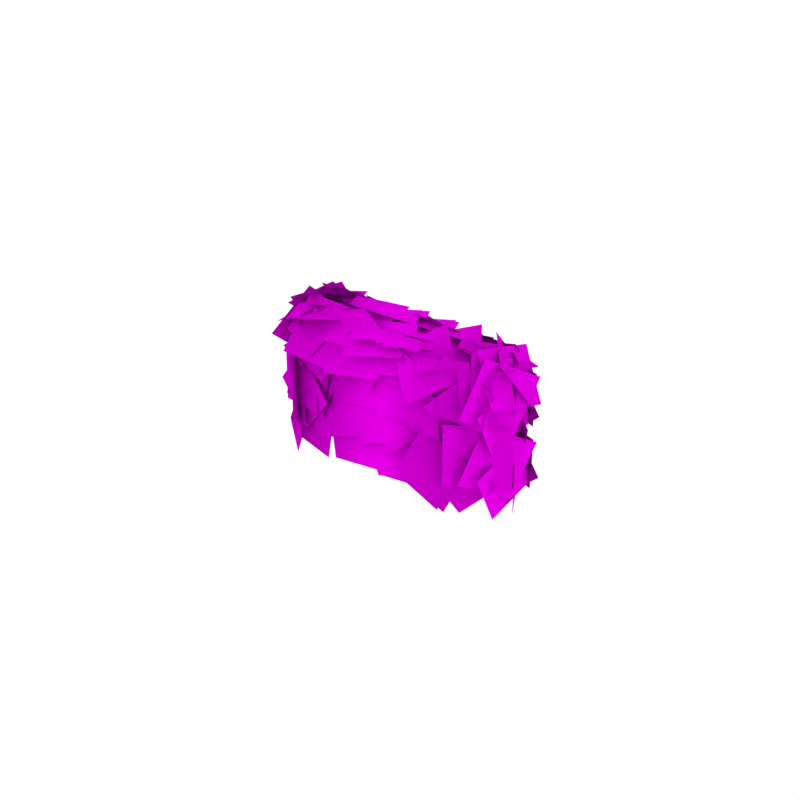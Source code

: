 # Source: Bush_Large.blend  (saved by Blender 2.79.0; exported with 4.5.12 LTS)
import bpy
from mathutils import Matrix  # noqa: F401  (used for matrix-valued properties, if any)

bpy.ops.wm.read_factory_settings(use_empty=True)
scene = bpy.context.scene
scene.name = 'Scene'

# ---- collections
col_collection_1 = bpy.data.collections.new('Collection 1'); scene.collection.children.link(col_collection_1)

# ---- images (referenced by path relative to the original .blend; pixels are not part of the script)
import os
ASSET_DIR = os.environ.get("B2B_ASSET_DIR", "")  # directory of the original .blend (textures are referenced by path, not embedded)
HERE = os.path.dirname(os.path.abspath(__file__))  # packed textures are extracted next to this script under _unpacked/

def load_image(name, relpath, width, height, colorspace="sRGB"):
    """Load a texture the original file referenced (path relative to the .blend, or extracted next to this script)."""
    p = next((c for c in (os.path.join(HERE, relpath), os.path.join(ASSET_DIR, relpath)) if relpath and os.path.exists(c)), "")
    if p:
        img = bpy.data.images.load(p, check_existing=True)
        img.name = name
    else:  # same state as the original file: an image datablock whose file is absent (Cycles renders it pink)
        img = bpy.data.images.new(name, width, height)
        img.source = "FILE"
        img.filepath = "//" + (relpath or name)
    img.colorspace_settings.name = colorspace
    return img
img_bush_leaves_png_001 = load_image('Bush_Leaves.png.001', 'Bush_Leaves.png', 1024, 1024, 'sRGB')

# ---- materials (node trees are filled in below, after node groups)
mat_bush_leaves = bpy.data.materials.new('Bush_Leaves')
mat_bush_leaves.alpha_threshold = 0.0
mat_bush_leaves.roughness = 0.5
mat_bush_leaves.specular_intensity = 0.0

# ---- material node trees
mat_bush_leaves.use_nodes = True; mat_bush_leaves.node_tree.nodes.clear()
_N = mat_bush_leaves.node_tree.nodes; _L = mat_bush_leaves.node_tree.links
n0 = _N.new('ShaderNodeOutputMaterial'); n0.name = 'Material Output'; n0.location = (1200, 880)
n0.label = 'Material Out'
n1 = _N.new('ShaderNodeAddShader'); n1.name = 'Add Shader'; n1.location = (1000, 880)
n1.label = 'Shader Add Refl'
n2 = _N.new('ShaderNodeAddShader'); n2.name = 'Add Shader.001'; n2.location = (800, 880)
n2.label = 'Shader Add Spec'
n3 = _N.new('ShaderNodeBsdfRefraction'); n3.name = 'Refraction BSDF'; n3.location = (1200, 220)
n3.label = 'Refl BSDF'
n3.mute = True
n4 = _N.new('ShaderNodeMix'); n4.name = 'Mix'; n4.location = (1000, 220)
n4.label = 'Mix Color/Refl'
n4.data_type = 'RGBA'
n4.blend_type = 'MULTIPLY'
n4.inputs[0].default_value = 1.0
n4.inputs[6].default_value = (0.8, 0.8, 0.8, 1.0)
n4.inputs[7].default_value = (0.0, 0.0, 0.0, 0.0)
n5 = _N.new('ShaderNodeMixShader'); n5.name = 'Mix Shader'; n5.location = (600, 880)
n5.label = 'Shader Mix Alpha'
n6 = _N.new('ShaderNodeBsdfTransparent'); n6.name = 'Transparent BSDF'; n6.location = (400, 880)
n6.label = 'Alpha BSDF'
n7 = _N.new('ShaderNodeMix'); n7.name = 'Mix.001'; n7.location = (200, 1100)
n7.label = 'Mix Color/Alpha'
n7.data_type = 'RGBA'
n7.blend_type = 'MULTIPLY'
n7.inputs[0].default_value = 1.0
n7.inputs[6].default_value = (1.0, 1.0, 1.0, 1.0)
n8 = _N.new('ShaderNodeBsdfDiffuse'); n8.name = 'Diffuse BSDF'; n8.location = (400, 660)
n8.label = 'Diff BSDF'
n9 = _N.new('ShaderNodeMix'); n9.name = 'Mix.002'; n9.location = (200, 660)
n9.label = 'Mix Color/Diffuse'
n9.data_type = 'RGBA'
n9.blend_type = 'MULTIPLY'
n9.inputs[0].default_value = 1.0
n9.inputs[6].default_value = (0.8, 0.8, 0.8, 1.0)
n10 = _N.new('ShaderNodeBsdfAnisotropic'); n10.name = 'Glossy BSDF'; n10.location = (400, 220)
n10.label = 'Spec BSDF'
n10.mute = True
n10.distribution = 'GGX'
n11 = _N.new('ShaderNodeMix'); n11.name = 'Mix.003'; n11.location = (200, 220)
n11.label = 'Mix Color/Spec'
n11.data_type = 'RGBA'
n11.blend_type = 'MULTIPLY'
n11.inputs[0].default_value = 1.0
n11.inputs[6].default_value = (0.0, 0.0, 0.0, 1.0)
n11.inputs[7].default_value = (0.0, 0.0, 0.0, 1.0)
n12 = _N.new('ShaderNodeMix'); n12.name = 'Mix.004'; n12.location = (200, 0)
n12.label = 'Mix Color/Hardness'
n12.data_type = 'RGBA'
n12.blend_type = 'MULTIPLY'
n12.inputs[0].default_value = 1.0
n12.inputs[6].default_value = (0.0, 0.0, 0.0, 0.0)
n12.inputs[7].default_value = (1.0, 1.0, 1.0, 1.0)
n13 = _N.new('ShaderNodeNormalMap'); n13.name = 'Normal Map'; n13.location = (200, 440)
n13.label = 'Normal/Map'
n13.mute = True
n14 = _N.new('ShaderNodeMix'); n14.name = 'Mix.005'; n14.location = (1000, 660)
n14.label = 'Bump/Map'
n14.mute = True
n14.data_type = 'RGBA'
n14.blend_type = 'MULTIPLY'
n14.inputs[0].default_value = 1.0
n14.inputs[6].default_value = (1.0, 1.0, 1.0, 1.0)
n14.inputs[7].default_value = (0.0, 0.0, 0.0, 1.0)
n15 = _N.new('ShaderNodeTexCoord'); n15.name = 'Texture Coordinate'; n15.location = (-600, 660)
n15.label = 'Texture Coords'
n16 = _N.new('ShaderNodeTexImage'); n16.name = 'Image Texture'; n16.location = (0, 660)
n16.width = 140
n16.image = img_bush_leaves_png_001
n17 = _N.new('ShaderNodeDisplacement'); n17.name = 'Displacement'; n17.location = (0, 0)
n17.inputs[1].default_value = 0.0
n17.inputs[2].default_value = 0.1
n18 = _N.new('ShaderNodeMath'); n18.name = 'Math'; n18.location = (0, 0)
n18.operation = 'POWER'
_L.new(n1.outputs[0], n0.inputs[0])
_L.new(n2.outputs[0], n1.inputs[0])
_L.new(n3.outputs[0], n1.inputs[1])
_L.new(n4.outputs[2], n3.inputs[0])
_L.new(n5.outputs[0], n2.inputs[0])
_L.new(n6.outputs[0], n5.inputs[1])
_L.new(n7.outputs[2], n5.inputs[0])
_L.new(n8.outputs[0], n5.inputs[2])
_L.new(n9.outputs[2], n8.inputs[0])
_L.new(n10.outputs[0], n2.inputs[1])
_L.new(n11.outputs[2], n10.inputs[0])
_L.new(n13.outputs[0], n8.inputs[2])
_L.new(n13.outputs[0], n10.inputs[4])
_L.new(n13.outputs[0], n3.inputs[3])
_L.new(n16.outputs[0], n9.inputs[7])
_L.new(n16.outputs[1], n7.inputs[7])
_L.new(n14.outputs[2], n17.inputs[0])
_L.new(n17.outputs[0], n0.inputs[2])
_L.new(n12.outputs[2], n18.inputs[0])
_L.new(n18.outputs[0], n10.inputs[1])
n0.is_active_output = True

# ---- world
world_world = bpy.data.worlds.new('World'); scene.world = world_world
world_world.color = (1.0, 1.0, 1.0)
world_world.use_sun_shadow = False
world_world.sun_shadow_jitter_overblur = 0.0
world_world.cycles.sampling_method = 'NONE'
world_world.cycles.sample_map_resolution = 256

# ---- meshes
me_plane_031 = bpy.data.meshes.new('Plane.031')
me_plane_031.from_pydata([(-0.4323, 0.427, -0.1247), (-0.04776, 0.4651, 0.01883), (-0.4027, 0.7977, -0.3026), (-0.01814, 0.8358, -0.1591), (-0.1284, 0.8199, -0.2005), (-0.2046, 0.5715, -0.1052), (0.1191, 0.7901, -0.08019), (0.04283, 0.5417, 0.0151), (-0.01301, 0.5116, 0.02524), (0.2169, 0.8187, -0.07421), (-0.3099, 0.6651, -0.1877), (-0.07996, 0.9721, -0.2871), (-0.1122, 0.7393, -0.01406), (0.2482, 0.7586, -0.0145), (-0.122, 0.9157, -0.3287), (0.2384, 0.935, -0.3292), (-0.2614, 0.7753, -0.2161), (-0.05413, 0.704, -0.08466), (-0.124, 0.9544, -0.3358), (0.08334, 0.8832, -0.2044), (-0.1114, 0.7206, -0.1161), (0.08155, 0.8868, -0.2063), (-0.2901, 0.8385, -0.2809), (-0.09713, 1.005, -0.3711), (-0.1898, 0.767, -0.0727), (0.1718, 0.7011, 0.07839), (-0.02599, 0.9509, -0.3845), (0.3356, 0.885, -0.2334), (0.2316, 0.7384, 0.02257), (0.321, 0.8972, -0.2515), (-0.0848, 0.7696, -0.06261), (0.004652, 0.9284, -0.3367), (-0.07113, 0.4517, 0.03858), (0.3113, 0.4936, 0.1642), (-0.04205, 0.7997, -0.166), (0.3404, 0.8416, -0.04035), (-0.03114, 0.7493, -0.6713), (-0.2633, 0.8398, -0.7465), (-0.01967, 0.9321, -0.4864), (-0.2518, 1.023, -0.5617), (-0.06571, 0.9042, -0.1911), (0.07248, 0.9009, -0.4407), (-0.3087, 0.9677, -0.3265), (-0.1705, 0.9644, -0.576), (-0.06252, 0.9257, -0.4111), (-0.3555, 0.9982, -0.523), (-0.1549, 0.9681, -0.371), (-0.2193, 0.9138, -0.7196), (-0.01863, 0.8836, -0.5675), (-0.4944, 1.001, -0.5019), (-0.2226, 1.005, -0.3163), (-0.3166, 0.9015, -0.7602), (-0.04487, 0.9053, -0.5747), (-0.3266, 0.5529, -0.7045), (-0.1303, 0.8747, -0.7489), (-0.03635, 0.4026, -0.5116), (0.1599, 0.7244, -0.556), (-0.3334, 0.405, -0.6336), (-0.3523, 0.7724, -0.7801), (0.04089, 0.4691, -0.5215), (0.02191, 0.8364, -0.668), (-0.07781, 0.5137, -0.6082), (-0.1761, 0.7609, -0.7045), (0.1552, 0.6432, -0.5136), (0.05699, 0.8904, -0.6099), (-0.06716, 0.4716, -0.5985), (-0.3835, 0.548, -0.7457), (0.02422, 0.8165, -0.6158), (-0.2921, 0.8929, -0.763), (-0.4776, 0.6909, -0.691), (-0.3323, 0.9281, -0.69), (-0.2411, 0.5461, -0.7109), (-0.09579, 0.7832, -0.7099), (-0.2767, 0.5778, -0.7085), (-0.4939, 0.7479, -0.6888), (-0.1062, 0.7956, -0.7099), (-0.3234, 0.9657, -0.6901), (-0.4514, 0.6366, -0.7143), (-0.1381, 0.7736, -0.722), (-0.3222, 0.3484, -0.5828), (-0.008836, 0.4855, -0.5905), (0.545, 0.292, -0.2476), (0.384, 0.5343, -0.375), (0.7788, 0.4905, -0.1655), (0.6178, 0.7328, -0.2929), (0.3842, 0.4871, -0.3677), (0.597, 0.7959, -0.317), (0.6473, 0.2774, -0.1943), (0.8601, 0.5863, -0.1437), (0.3218, 0.4657, -0.4626), (0.4275, 0.8373, -0.3127), (0.6606, 0.3001, -0.2909), (0.7663, 0.6717, -0.141), (0.6141, 0.374, -0.3057), (0.3265, 0.5222, -0.4497), (0.7105, 0.6886, -0.1745), (0.4229, 0.8367, -0.3186), (0.3491, 0.3369, -0.3568), (0.2794, 0.6796, -0.4564), (0.6667, 0.4428, -0.2147), (0.5969, 0.7855, -0.3144), (0.2307, 0.2673, -0.3148), (0.427, 0.6055, -0.4052), (0.5507, 0.1358, -0.1114), (0.7471, 0.474, -0.2018), (0.244, 0.6635, -0.5261), (0.2907, 0.9296, -0.2239), (0.5914, 0.483, -0.4209), (0.6382, 0.7492, -0.1187), (0.4155, 0.599, -0.4463), (0.3784, 0.7901, -0.287), (0.6298, 0.5417, -0.3277), (0.5928, 0.7329, -0.1684), (0.753, 0.484, -0.2909), (0.3995, 0.6052, -0.4598), (0.7246, 0.7859, -0.01473), (0.371, 0.9071, -0.1836), (0.231, 0.7636, -0.477), (0.2511, 0.9306, -0.1079), (0.5964, 0.5966, -0.4214), (0.6165, 0.7636, -0.05231), (0.6725, 0.6099, -0.3077), (0.4045, 0.6812, -0.4549), (0.5808, 0.7783, -0.0591), (0.3128, 0.8496, -0.2062), (0.5157, 0.7433, 0.2412), (0.8421, 0.6964, 0.04212), (0.3262, 0.8152, -0.08634), (0.6526, 0.7682, -0.2855), (0.1296, 0.8399, 0.05673), (0.5324, 0.7544, 0.08487), (0.1655, 0.8738, -0.353), (0.5682, 0.7883, -0.3248), (0.3481, 0.601, 0.1196), (0.2832, 0.2823, 0.2558), (0.6715, 0.5951, 0.2599), (0.6066, 0.2764, 0.3961), (0.7074, 0.4358, 0.3585), (0.8301, 0.7046, 0.2403), (0.4319, 0.497, 0.2113), (0.5547, 0.7657, 0.09312), (0.5286, 0.5906, 0.3148), (0.8738, 0.6302, 0.2768), (0.4761, 0.7579, 0.01238), (0.8213, 0.7975, -0.02562), (0.8402, 0.5714, 0.3523), (0.9792, 0.7386, 0.07416), (0.5157, 0.6469, 0.2354), (0.6547, 0.8141, -0.04269), (0.8474, 0.5595, 0.3628), (0.9422, 0.6795, 0.1632), (0.6146, 0.611, 0.2831), (0.7093, 0.731, 0.08362), (0.853, 0.4161, 0.4618), (1.146, 0.4932, 0.1802), (0.6158, 0.7113, 0.2962), (0.9084, 0.7885, 0.01456), (0.9054, 0.3219, 0.398), (1.149, 0.5341, 0.1899), (0.6295, 0.5835, 0.3415), (0.8732, 0.7957, 0.1334), (0.5523, 0.4016, 0.3984), (0.9514, 0.4112, 0.3966), (0.5435, 0.7233, 0.1621), (0.9426, 0.7329, 0.1603), (0.6567, 0.6509, 0.2996), (0.496, 0.2837, 0.4188), (1.036, 0.4772, 0.2764), (0.8756, 0.1101, 0.3956), (0.1449, 0.4058, 0.153), (0.4897, 0.5571, 0.1957), (0.04435, 0.697, -0.0677), (0.3892, 0.8484, -0.02499), (0.3084, 0.6549, 0.1733), (0.5803, 0.6754, 0.1623), (0.2887, 0.7875, -0.06442), (0.5607, 0.8081, -0.07544), (0.2, 0.5583, 0.129), (0.5512, 0.5192, 0.2771), (0.3253, 0.8447, -0.09246), (0.6764, 0.8056, 0.05558), (0.3719, 0.5983, 0.1257), (0.2929, 0.3535, 0.2179), (0.615, 0.5651, 0.2459), (0.536, 0.3203, 0.3381), (0.2556, 0.6762, -0.5143), (0.4737, 0.4795, -0.3207), (0.009122, 0.4263, -0.4904), (0.2273, 0.2296, -0.2968), (0.364, 0.3099, -0.2923), (0.09092, 0.3999, -0.4526), (0.4972, 0.6045, -0.3539), (0.2242, 0.6945, -0.5141), (0.0147, 0.3147, -0.4379), (0.1443, 0.5426, -0.5), (0.2309, 0.2288, -0.302), (0.3605, 0.4566, -0.3641), (0.06001, 0.4333, -0.4809), (0.07337, 0.6773, -0.5756), (0.3016, 0.4584, -0.3823), (0.315, 0.7024, -0.4771), (0.4503, 0.442, -0.4068), (0.162, 0.5718, -0.5105), (0.5442, 0.7406, -0.2939), (0.2559, 0.8704, -0.3976), (0.3461, 0.444, -0.3791), (0.08338, 0.521, -0.5274), (0.4381, 0.7413, -0.3878), (0.1754, 0.8183, -0.5361), (0.08825, 0.4459, -0.6282), (-0.138, 0.7461, -0.6997), (0.3254, 0.6718, -0.4302), (0.09913, 0.972, -0.5017), (0.4224, 0.6608, -0.4784), (0.1886, 0.8167, -0.4122), (0.5373, 0.7238, -0.2211), (0.3034, 0.8797, -0.1549), (0.04855, 0.8235, -0.5542), (0.07592, 0.9726, -0.2142), (0.3833, 0.6662, -0.5122), (0.4107, 0.8153, -0.1722), (0.4568, 0.6702, -0.4211), (0.1802, 0.7449, -0.5704), (0.3646, 0.8428, -0.164), (0.08804, 0.9176, -0.3134), (0.3282, 0.7154, -0.4725), (0.04361, 0.8423, -0.5225), (0.3373, 0.8484, -0.1864), (0.05267, 0.9753, -0.2364), (-0.03464, 0.8922, -0.1348), (0.245, 0.8256, -0.0437), (0.06071, 0.9014, -0.4207), (0.3403, 0.8348, -0.3296), (0.1638, 0.848, -0.09346), (0.2685, 0.8551, -0.3773), (-0.1137, 0.915, -0.1941), (-0.008988, 0.9221, -0.478), (-0.1354, 0.913, -0.1491), (0.1553, 0.85, -0.1159), (-0.09678, 0.9348, -0.4451), (0.1939, 0.8718, -0.4119), (0.2432, 0.855, -0.2021), (0.3143, 0.7822, -0.4495), (0.001819, 0.9265, -0.2925), (0.0729, 0.8537, -0.5399), (1.043, 0.4705, -0.1652), (0.6837, 0.6527, -0.2355), (1.053, 0.6353, 0.2086), (0.694, 0.8174, 0.1383), (1.138, 0.3674, 0.08678), (0.9695, 0.5224, -0.1582), (1.017, 0.5869, 0.3093), (0.848, 0.7419, 0.0643), (1.086, 0.4881, 0.2186), (1.01, 0.6737, -0.06362), (0.8058, 0.6147, 0.3778), (0.7293, 0.8003, 0.09559), (0.8111, 0.6825, 0.231), (0.8728, 0.697, -0.03886), (0.5466, 0.7426, 0.1739), (0.6082, 0.7571, -0.09605), (0.5992, 0.7301, 0.2164), (0.8376, 0.6603, 0.2745), (0.6639, 0.7458, -0.02985), (0.9022, 0.676, 0.02825), (0.8531, 0.6539, 0.3195), (1.049, 0.6347, 0.08013), (0.6258, 0.7386, 0.1271), (0.8213, 0.7194, -0.1123), (0.6775, 0.7645, 0.1555), (0.9481, 0.6602, 0.2164), (0.7176, 0.7011, -0.1312), (0.9882, 0.5968, -0.07025), (0.9369, 0.1336, 0.1721), (0.828, 0.2306, -0.1004), (1.092, 0.3989, 0.2045), (0.9832, 0.4959, -0.06802), (0.6234, 0.3369, -0.3055), (0.6505, 0.7375, -0.1975), (0.9784, 0.2585, -0.1039), (1.006, 0.6591, 0.004073), (0.7062, 0.2362, -0.1544), (0.5772, 0.5032, -0.2701), (0.9599, 0.4014, -0.05599), (0.8309, 0.6685, -0.1717), (0.7337, 0.2421, -0.143), (0.5185, 0.4805, -0.2973), (0.9686, 0.5005, -0.07161), (0.7533, 0.7388, -0.2259), (0.66, 0.2124, -0.1719), (0.6171, 0.5377, -0.2546), (0.9595, 0.2872, -0.0332), (0.9166, 0.6125, -0.1159), (0.7868, 0.3309, -0.2115), (0.7104, 0.6393, -0.1984), (1.036, 0.3846, -0.02169), (0.9598, 0.693, -0.008604), (0.6596, 0.3588, -0.1918), (0.9107, 0.3527, -0.05794), (0.5955, 0.1036, -0.08321), (0.8466, 0.09748, 0.05066), (-0.5589, 0.5726, -0.562), (-0.5286, 0.9611, -0.555), (-0.2328, 0.551, -0.7743), (-0.2025, 0.9395, -0.7673), (-0.6112, 0.6683, -0.3769), (-0.417, 0.8847, -0.5773), (-0.5134, 0.3946, -0.5776), (-0.3191, 0.6111, -0.778), (-0.4479, 0.7796, -0.673), (-0.3348, 0.9874, -0.5908), (-0.2311, 0.6999, -0.7698), (-0.118, 0.9077, -0.6876), (-0.6103, 0.8141, -0.5291), (-0.367, 1.076, -0.4388), (-0.3764, 0.6842, -0.7825), (-0.1332, 0.9459, -0.6922), (-0.4582, 0.9026, -0.2669), (-0.1767, 1.056, -0.4367), (-0.5821, 0.7782, -0.5844), (-0.3006, 0.9315, -0.7542), (-0.4768, 0.7508, -0.6167), (-0.606, 0.4605, -0.4955), (-0.4326, 0.8637, -0.299), (-0.5617, 0.5734, -0.1778), (-0.5386, 0.673, -0.4286), (-0.422, 0.8987, -0.3457), (-0.4914, 0.7418, -0.6825), (-0.3748, 0.9676, -0.5996), (-0.6391, 0.7327, -0.4804), (-0.5243, 0.4637, -0.2066), (-0.3247, 0.9627, -0.3864), (-0.2099, 0.6936, -0.1125), (-0.3444, 0.6365, -0.1552), (-0.2125, 0.952, -0.3084), (-0.6369, 0.6452, -0.3891), (-0.505, 0.9606, -0.5424), (-0.3247, 0.9025, -0.2037), (-0.1524, 1.022, -0.4356), (-0.5488, 0.8281, -0.4088), (-0.3765, 0.9478, -0.6407), (-0.4562, 0.7597, -0.2542), (-0.2344, 0.9698, -0.2963), (-0.5538, 0.8047, -0.5433), (-0.332, 1.015, -0.5854), (-0.1144, 0.7092, -0.1075), (0.06116, 0.9185, -0.2425), (-0.3535, 0.8043, -0.2708), (-0.1779, 1.014, -0.4059), (-0.3316, 0.6419, -0.1143), (-0.04729, 0.9, -0.2475), (-0.5973, 0.7979, -0.3794), (-0.313, 1.056, -0.5125), (-0.5334, 0.7686, -0.3216), (-0.2185, 0.6917, -0.1133), (-0.3413, 1.044, -0.5105), (-0.02631, 0.9671, -0.3023), (-0.3309, 0.5867, -0.1438), (-0.1222, 0.7927, -0.1785), (-0.5073, 0.7341, -0.3293), (-0.2985, 0.9401, -0.364), (0.9237, 0.2095, 0.3242), (1.115, 0.3017, -0.01347), (0.8478, 0.5961, 0.3867), (1.039, 0.6882, 0.04905), (1.041, 0.3454, 0.1628), (1.025, 0.4746, -0.06469), (0.9734, 0.5634, 0.2914), (0.9575, 0.6926, 0.06391), (0.9194, 0.2212, -0.1318), (1.007, 0.4284, 0.1454), (0.8055, -0.03147, 0.09295), (0.8927, 0.1757, 0.3701), (0.1167, 0.6502, -0.647), (-0.1852, 0.885, -0.6611), (0.2213, 0.8048, -0.3128), (-0.0806, 1.04, -0.327), (0.5455, -0.1877, 0.05647), (0.2711, 0.02272, -0.1681), (0.8166, 0.1199, 0.01346), (0.5422, 0.3303, -0.2111), (0.2615, 0.05007, -0.2043), (0.331, 0.4155, -0.3239), (0.6154, 0.03678, -0.03932), (0.6849, 0.4022, -0.1589), (0.2583, -0.02716, -0.1731), (-0.004334, 0.1897, -0.381), (0.5166, 0.2769, -0.1822), (0.2539, 0.4938, -0.3902), (0.5545, 0.1037, 0.4621), (0.8461, 0.3571, 0.406), (0.3153, 0.3334, 0.2562), (0.607, 0.5868, 0.2001), (0.8088, 0.1865, 0.4403), (0.6868, 0.4729, 0.3106), (0.4977, 0.05626, 0.4456), (0.3757, 0.3427, 0.3159), (0.004087, 0.2523, 0.1435), (0.1156, 0.6072, 0.008484), (-0.349, 0.2974, -0.02947), (-0.2375, 0.6523, -0.1645), (0.06258, 0.3256, -0.4122), (-0.1392, 0.04273, -0.3524), (-0.1983, 0.4724, -0.5983), (-0.4001, 0.1895, -0.5386), (-0.1594, 0.458, -0.6584), (-0.3236, 0.09248, -0.5389), (-0.5376, 0.6351, -0.6363), (-0.7017, 0.2695, -0.5168), (0.05381, 0.03716, -0.2921), (-0.09135, 0.3274, -0.4773), (0.3667, 0.2323, -0.2316), (0.2216, 0.5225, -0.4169), (0.1426, 0.5077, -0.4788), (0.01436, 0.278, -0.4205), (-0.05742, 0.577, -0.6455), (-0.1856, 0.3473, -0.5871), (0.3066, 0.5859, 0.1078), (-0.01793, 0.533, -0.002775), (0.3033, 0.2768, 0.2652), (-0.0212, 0.224, 0.1547), (0.2173, 0.1936, 0.2642), (0.2946, 0.4315, 0.1747), (-0.01892, 0.2263, 0.1471), (0.05836, 0.4642, 0.05766), (0.5979, 0.3306, 0.3553), (0.3584, 0.5348, 0.1487), (0.3397, 0.05834, 0.3856), (0.1002, 0.2625, 0.179), (-0.6784, 0.4157, -0.3468), (-0.4786, 0.5281, -0.1459), (-0.6143, 0.644, -0.5383), (-0.4146, 0.7564, -0.3374), (-0.2567, 0.5278, -0.09684), (-0.463, 0.6271, -0.2592), (-0.4076, 0.2965, -0.04662), (-0.6139, 0.3959, -0.209), (0.8066, 0.005422, 0.3696), (1.045, 0.2274, 0.1657), (0.614, 0.3176, 0.4842), (0.8524, 0.5396, 0.2803), (0.8877, -0.05737, 0.1802), (0.9438, 0.291, 0.1968), (0.6776, -0.03692, 0.4634), (0.7337, 0.3114, 0.4799), (0.9032, 0.1982, 0.3099), (0.7689, -0.1057, 0.3823), (0.8787, 0.1299, -0.02227), (0.7444, -0.174, 0.05012), (0.974, 0.009924, 0.2409), (0.6499, -0.1929, 0.1208), (0.8901, 0.3, -0.02253), (0.5661, 0.09714, -0.1427), (0.6129, -0.01741, -0.04455), (0.7673, 0.3132, -0.1024), (0.8712, -0.09383, 0.2082), (1.026, 0.2367, 0.1503), (0.5677, -0.04031, -0.03228), (0.5698, 0.2257, -0.1509), (0.8286, 0.01061, 0.08664), (0.8307, 0.2766, -0.03195), (-0.5397, 0.6225, -0.1407), (-0.5211, 0.6542, -0.4956), (-0.682, 0.2973, -0.1772), (-0.6634, 0.329, -0.5321), (-0.6087, 0.06428, -0.001461), (-0.2187, 0.103, 0.1441), (-0.5787, 0.4402, -0.1819), (-0.1887, 0.4789, -0.0363), (-0.1849, 0.1296, 0.1632), (0.0451, 0.4366, 0.06378), (-0.4818, 0.283, -0.0497), (-0.2518, 0.59, -0.1491), (-0.243, 0.06964, 0.1766), (0.1395, 0.1115, 0.3022), (-0.2139, 0.4177, -0.02797), (0.1686, 0.4595, 0.09764), (-0.4059, -0.06775, -0.4778), (-0.4249, 0.2996, -0.6242), (-0.03162, -0.003716, -0.3657), (-0.05061, 0.3636, -0.5121), (-0.6233, 0.2545, -0.5763), (-0.3099, 0.3916, -0.584), (-0.494, -0.03362, -0.4448), (-0.1807, 0.1034, -0.4525), (0.0588, -0.1147, -0.1768), (0.2552, 0.2234, -0.2672), (0.3788, -0.2462, 0.02659), (0.5752, 0.09192, -0.06383), (0.1929, 0.2473, 0.2447), (0.1271, -0.07586, 0.3828), (0.5209, 0.2413, 0.3869), (0.4551, -0.08187, 0.525), (0.4969, 0.2908, 0.4364), (0.334, -0.08156, 0.5574), (0.882, 0.1147, 0.4129), (0.719, -0.2577, 0.5338), (-0.03198, 0.02228, 0.3049), (0.3109, 0.1783, 0.3464), (-0.1378, 0.3131, 0.08601), (0.2051, 0.4691, 0.1275), (0.2, 0.2162, 0.2637), (0.121, -0.02857, 0.3559), (0.4432, 0.183, 0.3839), (0.3642, -0.06175, 0.4761), (0.09058, 0.2912, -0.3804), (0.3087, 0.09449, -0.1867), (-0.1559, 0.04124, -0.3565), (0.06229, -0.1554, -0.1629), (-0.1598, -0.0606, -0.2974), (-0.03022, 0.1673, -0.3595), (0.05635, -0.1465, -0.1615), (0.186, 0.08134, -0.2236), (-0.3553, 0.2303, -0.5298), (0.001744, 0.2806, -0.4041), (-0.3672, -0.1111, -0.3594), (-0.01018, -0.06088, -0.2337), (0.7651, -0.2484, 0.3101), (0.6561, -0.1514, 0.03761), (0.9204, 0.01686, 0.3425), (0.8114, 0.1139, 0.06997), (0.4877, -0.02327, -0.05382), (0.7389, -0.02938, 0.08005), (0.4236, -0.2785, 0.05478), (0.6748, -0.2846, 0.1886), (-0.7308, 0.1906, -0.424), (-0.7005, 0.5791, -0.417), (-0.4047, 0.169, -0.6363), (-0.3744, 0.5575, -0.6293), (-0.7889, 0.3085, -0.2496), (-0.5919, 0.528, -0.4529), (-0.6897, 0.0309, -0.4531), (-0.4927, 0.2504, -0.6564), (-0.6526, 0.3922, -0.4928), (-0.7836, 0.09773, -0.3699), (-0.6078, 0.5067, -0.1706), (-0.7387, 0.2122, -0.04773), (-0.8172, 0.3738, -0.3546), (-0.7008, 0.1009, -0.0769), (-0.4984, 0.607, -0.2592), (-0.3819, 0.3341, 0.01851), (-0.5162, 0.2545, -0.0172), (-0.3843, 0.5699, -0.1704), (-0.8087, 0.2631, -0.2511), (-0.6769, 0.5786, -0.4044), (-0.5028, 0.2046, -0.005839), (-0.294, 0.4107, -0.04053), (-0.6791, 0.3521, -0.1913), (-0.4704, 0.5581, -0.226), (0.7634, -0.1449, -0.001002), (0.8519, 0.06513, 0.2801), (0.6478, -0.4012, 0.2269), (0.7363, -0.1912, 0.508)], [], [(1, 3, 2, 0), (5, 7, 6, 4), (9, 11, 10, 8), (13, 15, 14, 12), (17, 19, 18, 16), (21, 23, 22, 20), (25, 27, 26, 24), (29, 31, 30, 28), (33, 35, 34, 32), (37, 39, 38, 36), (41, 43, 42, 40), (46, 48, 47, 45), (50, 52, 51, 49), (54, 56, 55, 53), (58, 60, 59, 57), (62, 64, 63, 61), (66, 68, 67, 65), (70, 72, 71, 69), (74, 76, 75, 73), (78, 80, 79, 77), (82, 84, 83, 81), (86, 88, 87, 85), (90, 92, 91, 89), (94, 96, 95, 93), (98, 100, 99, 97), (102, 104, 103, 101), (106, 108, 107, 105), (110, 112, 111, 109), (114, 116, 115, 113), (118, 120, 119, 117), (122, 124, 123, 121), (126, 128, 127, 125), (130, 132, 131, 129), (134, 136, 135, 133), (138, 140, 139, 137), (142, 144, 143, 141), (146, 148, 147, 145), (150, 152, 151, 149), (154, 156, 155, 153), (158, 160, 159, 157), (162, 164, 163, 161), (166, 168, 167, 165), (170, 172, 171, 169), (174, 176, 175, 173), (178, 180, 179, 177), (182, 184, 183, 181), (186, 188, 187, 185), (190, 192, 191, 189), (194, 196, 195, 193), (198, 200, 199, 197), (202, 204, 203, 201), (206, 208, 207, 205), (210, 212, 211, 209), (214, 216, 215, 213), (218, 220, 219, 217), (222, 224, 223, 221), (226, 228, 227, 225), (230, 232, 231, 229), (234, 236, 235, 233), (238, 240, 239, 237), (242, 244, 243, 241), (246, 248, 247, 245), (250, 252, 251, 249), (254, 256, 255, 253), (258, 260, 259, 257), (262, 264, 263, 261), (266, 268, 267, 265), (270, 272, 271, 269), (274, 276, 275, 273), (278, 280, 279, 277), (282, 284, 283, 281), (286, 288, 287, 285), (290, 292, 291, 289), (294, 296, 295, 293), (298, 300, 299, 297), (302, 304, 303, 301), (306, 308, 307, 305), (310, 312, 311, 309), (314, 316, 315, 313), (318, 320, 319, 317), (322, 324, 323, 321), (326, 328, 327, 325), (330, 332, 331, 329), (334, 336, 335, 333), (338, 340, 339, 337), (342, 344, 343, 341), (346, 348, 347, 345), (350, 352, 351, 349), (354, 356, 355, 353), (358, 360, 359, 357), (362, 364, 363, 361), (366, 368, 367, 365), (370, 372, 371, 369), (374, 376, 375, 373), (378, 380, 379, 377), (382, 384, 383, 381), (386, 388, 387, 385), (390, 392, 391, 389), (394, 396, 395, 393), (398, 400, 399, 397), (402, 404, 403, 401), (406, 408, 407, 405), (410, 412, 411, 409), (414, 416, 415, 413), (418, 420, 419, 417), (422, 424, 423, 421), (426, 428, 427, 425), (430, 432, 431, 429), (434, 436, 435, 433), (438, 440, 439, 437), (442, 444, 443, 441), (446, 448, 447, 445), (450, 452, 451, 449), (454, 456, 455, 453), (458, 460, 459, 457), (462, 464, 463, 461), (466, 468, 467, 465), (470, 472, 471, 469), (474, 476, 475, 473), (478, 480, 479, 477), (482, 484, 483, 481), (486, 488, 487, 485), (490, 492, 491, 489), (494, 496, 495, 493), (498, 500, 499, 497), (502, 504, 503, 501), (506, 508, 507, 505), (510, 512, 511, 509), (514, 516, 515, 513), (518, 520, 519, 517), (522, 524, 523, 521), (526, 528, 527, 525), (530, 532, 531, 529), (534, 536, 535, 533), (538, 540, 539, 537), (542, 544, 543, 541), (546, 548, 547, 545), (550, 552, 551, 549)])
_uv = me_plane_031.uv_layers.new(name='UVMap')
_uv.uv.foreach_set('vector', [0.9999, 9.998e-05, 0.9999, 0.9999, 9.998e-05, 0.9999, 0.0001, 9.998e-05, 0.9999, 9.998e-05, 0.9999, 0.9999, 9.998e-05, 0.9999, 0.0001, 9.998e-05, 0.9999, 9.998e-05, 0.9999, 0.9999, 9.998e-05, 0.9999, 0.0001, 9.998e-05, 0.9999, 9.998e-05, 0.9999, 0.9999, 9.998e-05, 0.9999, 0.0001, 9.998e-05, 0.9999, 9.998e-05, 0.9999, 0.9999, 9.998e-05, 0.9999, 0.0001, 9.998e-05, 0.9999, 9.998e-05, 0.9999, 0.9999, 9.998e-05, 0.9999, 0.0001, 9.998e-05, 0.9999, 9.998e-05, 0.9999, 0.9999, 9.998e-05, 0.9999, 0.0001, 9.998e-05, 0.9999, 9.998e-05, 0.9999, 0.9999, 9.998e-05, 0.9999, 0.0001, 9.998e-05, 0.9999, 9.998e-05, 0.9999, 0.9999, 9.998e-05, 0.9999, 0.0001, 9.998e-05, 0.9999, 9.998e-05, 0.9999, 0.9999, 9.998e-05, 0.9999, 0.0001, 9.998e-05, 0.9999, 9.998e-05, 0.9999, 0.9999, 9.998e-05, 0.9999, 0.0001, 9.998e-05, 0.9999, 9.998e-05, 0.9999, 0.9999, 9.998e-05, 0.9999, 0.0001, 9.998e-05, 0.9999, 9.998e-05, 0.9999, 0.9999, 9.998e-05, 0.9999, 0.0001, 9.998e-05, 0.9999, 9.998e-05, 0.9999, 0.9999, 9.998e-05, 0.9999, 0.0001, 9.998e-05, 0.9999, 9.998e-05, 0.9999, 0.9999, 9.998e-05, 0.9999, 0.0001, 9.998e-05, 0.9999, 9.998e-05, 0.9999, 0.9999, 9.998e-05, 0.9999, 0.0001, 9.998e-05, 0.9999, 9.998e-05, 0.9999, 0.9999, 9.998e-05, 0.9999, 0.0001, 9.998e-05, 0.9999, 9.998e-05, 0.9999, 0.9999, 9.998e-05, 0.9999, 0.0001, 9.998e-05, 0.9999, 9.998e-05, 0.9999, 0.9999, 9.998e-05, 0.9999, 0.0001, 9.998e-05, 0.9999, 9.998e-05, 0.9999, 0.9999, 9.998e-05, 0.9999, 0.0001, 9.998e-05, 0.9999, 9.998e-05, 0.9999, 0.9999, 9.998e-05, 0.9999, 0.0001, 9.998e-05, 0.9999, 9.998e-05, 0.9999, 0.9999, 9.998e-05, 0.9999, 0.0001, 9.998e-05, 0.9999, 9.998e-05, 0.9999, 0.9999, 9.998e-05, 0.9999, 0.0001, 9.998e-05, 0.9999, 9.998e-05, 0.9999, 0.9999, 9.998e-05, 0.9999, 0.0001, 9.998e-05, 0.9999, 9.998e-05, 0.9999, 0.9999, 9.998e-05, 0.9999, 0.0001, 9.998e-05, 0.9999, 9.998e-05, 0.9999, 0.9999, 9.998e-05, 0.9999, 0.0001, 9.998e-05, 0.9999, 9.998e-05, 0.9999, 0.9999, 9.998e-05, 0.9999, 0.0001, 9.998e-05, 0.9999, 9.998e-05, 0.9999, 0.9999, 9.998e-05, 0.9999, 0.0001, 9.998e-05, 0.9999, 9.998e-05, 0.9999, 0.9999, 9.998e-05, 0.9999, 0.0001, 9.998e-05, 0.9999, 9.998e-05, 0.9999, 0.9999, 9.998e-05, 0.9999, 0.0001, 9.998e-05, 0.9999, 9.998e-05, 0.9999, 0.9999, 9.998e-05, 0.9999, 0.0001, 9.998e-05, 0.9999, 9.998e-05, 0.9999, 0.9999, 9.998e-05, 0.9999, 0.0001, 9.998e-05, 0.9999, 9.998e-05, 0.9999, 0.9999, 9.998e-05, 0.9999, 0.0001, 9.998e-05, 0.9999, 9.998e-05, 0.9999, 0.9999, 9.998e-05, 0.9999, 0.0001, 9.998e-05, 0.9999, 9.998e-05, 0.9999, 0.9999, 9.998e-05, 0.9999, 0.0001, 9.998e-05, 0.9999, 9.998e-05, 0.9999, 0.9999, 9.998e-05, 0.9999, 0.0001, 9.998e-05, 0.9999, 9.998e-05, 0.9999, 0.9999, 9.998e-05, 0.9999, 0.0001, 9.998e-05, 0.9999, 9.998e-05, 0.9999, 0.9999, 9.998e-05, 0.9999, 0.0001, 9.998e-05, 0.9999, 9.998e-05, 0.9999, 0.9999, 9.998e-05, 0.9999, 0.0001, 9.998e-05, 0.9999, 9.998e-05, 0.9999, 0.9999, 9.998e-05, 0.9999, 0.0001, 9.998e-05, 0.9999, 9.998e-05, 0.9999, 0.9999, 9.998e-05, 0.9999, 0.0001, 9.998e-05, 0.9999, 9.998e-05, 0.9999, 0.9999, 9.998e-05, 0.9999, 0.0001, 9.998e-05, 0.9999, 9.998e-05, 0.9999, 0.9999, 9.998e-05, 0.9999, 0.0001, 9.998e-05, 0.9999, 9.998e-05, 0.9999, 0.9999, 9.998e-05, 0.9999, 0.0001, 9.998e-05, 0.9999, 9.998e-05, 0.9999, 0.9999, 9.998e-05, 0.9999, 0.0001, 9.998e-05, 0.9999, 9.998e-05, 0.9999, 0.9999, 9.998e-05, 0.9999, 0.0001, 9.998e-05, 0.9999, 9.998e-05, 0.9999, 0.9999, 9.998e-05, 0.9999, 0.0001, 9.998e-05, 0.9999, 9.998e-05, 0.9999, 0.9999, 9.998e-05, 0.9999, 0.0001, 9.998e-05, 0.9999, 9.998e-05, 0.9999, 0.9999, 9.998e-05, 0.9999, 0.0001, 9.998e-05, 0.9999, 9.998e-05, 0.9999, 0.9999, 9.998e-05, 0.9999, 0.0001, 9.998e-05, 0.9999, 9.998e-05, 0.9999, 0.9999, 9.998e-05, 0.9999, 0.0001, 9.998e-05, 0.9999, 9.998e-05, 0.9999, 0.9999, 9.998e-05, 0.9999, 0.0001, 9.998e-05, 0.9999, 9.998e-05, 0.9999, 0.9999, 9.998e-05, 0.9999, 0.0001, 9.998e-05, 0.9999, 9.998e-05, 0.9999, 0.9999, 9.998e-05, 0.9999, 0.0001, 9.998e-05, 0.9999, 9.998e-05, 0.9999, 0.9999, 9.998e-05, 0.9999, 0.0001, 9.998e-05, 0.9999, 9.998e-05, 0.9999, 0.9999, 9.998e-05, 0.9999, 0.0001, 9.998e-05, 0.9999, 9.998e-05, 0.9999, 0.9999, 9.998e-05, 0.9999, 0.0001, 9.998e-05, 0.9999, 9.998e-05, 0.9999, 0.9999, 9.998e-05, 0.9999, 0.0001, 9.998e-05, 0.9999, 9.998e-05, 0.9999, 0.9999, 9.998e-05, 0.9999, 0.0001, 9.998e-05, 0.9999, 9.998e-05, 0.9999, 0.9999, 9.998e-05, 0.9999, 0.0001, 9.998e-05, 0.9999, 9.998e-05, 0.9999, 0.9999, 9.998e-05, 0.9999, 0.0001, 9.998e-05, 0.9999, 9.998e-05, 0.9999, 0.9999, 9.998e-05, 0.9999, 0.0001, 9.998e-05, 0.9999, 9.998e-05, 0.9999, 0.9999, 9.998e-05, 0.9999, 0.0001, 9.998e-05, 0.9999, 9.998e-05, 0.9999, 0.9999, 9.998e-05, 0.9999, 0.0001, 9.998e-05, 0.9999, 9.998e-05, 0.9999, 0.9999, 9.998e-05, 0.9999, 0.0001, 9.998e-05, 0.9999, 9.998e-05, 0.9999, 0.9999, 9.998e-05, 0.9999, 0.0001, 9.998e-05, 0.9999, 9.998e-05, 0.9999, 0.9999, 9.998e-05, 0.9999, 0.0001, 9.998e-05, 0.9999, 9.998e-05, 0.9999, 0.9999, 9.998e-05, 0.9999, 0.0001, 9.998e-05, 0.9999, 9.998e-05, 0.9999, 0.9999, 9.998e-05, 0.9999, 0.0001, 9.998e-05, 0.9999, 9.998e-05, 0.9999, 0.9999, 9.998e-05, 0.9999, 0.0001, 9.998e-05, 0.9999, 9.998e-05, 0.9999, 0.9999, 9.998e-05, 0.9999, 0.0001, 9.998e-05, 0.9999, 9.998e-05, 0.9999, 0.9999, 9.998e-05, 0.9999, 0.0001, 9.998e-05, 0.9999, 9.998e-05, 0.9999, 0.9999, 9.998e-05, 0.9999, 0.0001, 9.998e-05, 0.9999, 9.998e-05, 0.9999, 0.9999, 9.998e-05, 0.9999, 0.0001, 9.998e-05, 0.9999, 9.998e-05, 0.9999, 0.9999, 9.998e-05, 0.9999, 0.0001, 9.998e-05, 0.9999, 9.998e-05, 0.9999, 0.9999, 9.998e-05, 0.9999, 0.0001, 9.998e-05, 0.9999, 9.998e-05, 0.9999, 0.9999, 9.998e-05, 0.9999, 0.0001, 9.998e-05, 0.9999, 9.998e-05, 0.9999, 0.9999, 9.998e-05, 0.9999, 0.0001, 9.998e-05, 0.9999, 9.998e-05, 0.9999, 0.9999, 9.998e-05, 0.9999, 0.0001, 9.998e-05, 0.9999, 9.998e-05, 0.9999, 0.9999, 9.998e-05, 0.9999, 0.0001, 9.998e-05, 0.9999, 9.998e-05, 0.9999, 0.9999, 9.998e-05, 0.9999, 0.0001, 9.998e-05, 0.9999, 9.998e-05, 0.9999, 0.9999, 9.998e-05, 0.9999, 0.0001, 9.998e-05, 0.9999, 9.998e-05, 0.9999, 0.9999, 9.998e-05, 0.9999, 0.0001, 9.998e-05, 0.9999, 9.998e-05, 0.9999, 0.9999, 9.998e-05, 0.9999, 0.0001, 9.998e-05, 0.9999, 9.998e-05, 0.9999, 0.9999, 9.998e-05, 0.9999, 0.0001, 9.998e-05, 0.9999, 9.998e-05, 0.9999, 0.9999, 9.998e-05, 0.9999, 0.0001, 9.998e-05, 0.9999, 9.998e-05, 0.9999, 0.9999, 9.998e-05, 0.9999, 0.0001, 9.998e-05, 0.9999, 9.998e-05, 0.9999, 0.9999, 9.998e-05, 0.9999, 0.0001, 9.998e-05, 0.9999, 9.998e-05, 0.9999, 0.9999, 9.998e-05, 0.9999, 0.0001, 9.998e-05, 0.9999, 9.998e-05, 0.9999, 0.9999, 9.998e-05, 0.9999, 0.0001, 9.998e-05, 0.9999, 9.998e-05, 0.9999, 0.9999, 9.998e-05, 0.9999, 0.0001, 9.998e-05, 0.9999, 9.998e-05, 0.9999, 0.9999, 9.998e-05, 0.9999, 0.0001, 9.998e-05, 0.9999, 9.998e-05, 0.9999, 0.9999, 9.998e-05, 0.9999, 0.0001, 9.998e-05, 0.9999, 9.998e-05, 0.9999, 0.9999, 9.998e-05, 0.9999, 0.0001, 9.998e-05, 0.9999, 9.998e-05, 0.9999, 0.9999, 9.998e-05, 0.9999, 0.0001, 9.998e-05, 0.9999, 9.998e-05, 0.9999, 0.9999, 9.998e-05, 0.9999, 0.0001, 9.998e-05, 0.9999, 9.998e-05, 0.9999, 0.9999, 9.998e-05, 0.9999, 0.0001, 9.998e-05, 0.9999, 9.998e-05, 0.9999, 0.9999, 9.998e-05, 0.9999, 0.0001, 9.998e-05, 0.9999, 9.998e-05, 0.9999, 0.9999, 9.998e-05, 0.9999, 0.0001, 9.998e-05, 0.9999, 9.998e-05, 0.9999, 0.9999, 9.998e-05, 0.9999, 0.0001, 9.998e-05, 0.9999, 9.998e-05, 0.9999, 0.9999, 9.998e-05, 0.9999, 0.0001, 9.998e-05, 0.9999, 9.998e-05, 0.9999, 0.9999, 9.998e-05, 0.9999, 0.0001, 9.998e-05, 0.9999, 9.998e-05, 0.9999, 0.9999, 9.998e-05, 0.9999, 0.0001, 9.998e-05, 0.9999, 9.998e-05, 0.9999, 0.9999, 9.998e-05, 0.9999, 0.0001, 9.998e-05, 0.9999, 9.998e-05, 0.9999, 0.9999, 9.998e-05, 0.9999, 0.0001, 9.998e-05, 0.9999, 9.998e-05, 0.9999, 0.9999, 9.998e-05, 0.9999, 0.0001, 9.998e-05, 0.9999, 9.998e-05, 0.9999, 0.9999, 9.998e-05, 0.9999, 0.0001, 9.998e-05, 0.9999, 9.998e-05, 0.9999, 0.9999, 9.998e-05, 0.9999, 0.0001, 9.998e-05, 0.9999, 9.998e-05, 0.9999, 0.9999, 9.998e-05, 0.9999, 0.0001, 9.998e-05, 0.9999, 9.998e-05, 0.9999, 0.9999, 9.998e-05, 0.9999, 0.0001, 9.998e-05, 0.9999, 9.998e-05, 0.9999, 0.9999, 9.998e-05, 0.9999, 0.0001, 9.998e-05, 0.9999, 9.998e-05, 0.9999, 0.9999, 9.998e-05, 0.9999, 0.0001, 9.998e-05, 0.9999, 9.998e-05, 0.9999, 0.9999, 9.998e-05, 0.9999, 0.0001, 9.998e-05, 0.9999, 9.998e-05, 0.9999, 0.9999, 9.998e-05, 0.9999, 0.0001, 9.998e-05, 0.9999, 9.998e-05, 0.9999, 0.9999, 9.998e-05, 0.9999, 0.0001, 9.998e-05, 0.9999, 9.998e-05, 0.9999, 0.9999, 9.998e-05, 0.9999, 0.0001, 9.998e-05, 0.9999, 9.998e-05, 0.9999, 0.9999, 9.998e-05, 0.9999, 0.0001, 9.998e-05, 0.9999, 9.998e-05, 0.9999, 0.9999, 9.998e-05, 0.9999, 0.0001, 9.998e-05, 0.9999, 9.998e-05, 0.9999, 0.9999, 9.998e-05, 0.9999, 0.0001, 9.998e-05, 0.9999, 9.998e-05, 0.9999, 0.9999, 9.998e-05, 0.9999, 0.0001, 9.998e-05, 0.9999, 9.998e-05, 0.9999, 0.9999, 9.998e-05, 0.9999, 0.0001, 9.998e-05, 0.9999, 9.998e-05, 0.9999, 0.9999, 9.998e-05, 0.9999, 0.0001, 9.998e-05, 0.9999, 9.998e-05, 0.9999, 0.9999, 9.998e-05, 0.9999, 0.0001, 9.998e-05, 0.9999, 9.998e-05, 0.9999, 0.9999, 9.998e-05, 0.9999, 0.0001, 9.998e-05, 0.9999, 9.998e-05, 0.9999, 0.9999, 9.998e-05, 0.9999, 0.0001, 9.998e-05, 0.9999, 9.998e-05, 0.9999, 0.9999, 9.998e-05, 0.9999, 0.0001, 9.998e-05, 0.9999, 9.998e-05, 0.9999, 0.9999, 9.998e-05, 0.9999, 0.0001, 9.998e-05, 0.9999, 9.998e-05, 0.9999, 0.9999, 9.998e-05, 0.9999, 0.0001, 9.998e-05, 0.9999, 9.998e-05, 0.9999, 0.9999, 9.998e-05, 0.9999, 0.0001, 9.998e-05, 0.9999, 9.998e-05, 0.9999, 0.9999, 9.998e-05, 0.9999, 0.0001, 9.998e-05, 0.9999, 9.998e-05, 0.9999, 0.9999, 9.998e-05, 0.9999, 0.0001, 9.998e-05, 0.9999, 9.998e-05, 0.9999, 0.9999, 9.998e-05, 0.9999, 0.0001, 9.998e-05, 0.9999, 9.998e-05, 0.9999, 0.9999, 9.998e-05, 0.9999, 0.0001, 9.998e-05, 0.9999, 9.998e-05, 0.9999, 0.9999, 9.998e-05, 0.9999, 0.0001, 9.998e-05, 0.9999, 9.998e-05, 0.9999, 0.9999, 9.998e-05, 0.9999, 0.0001, 9.998e-05, 0.9999, 9.998e-05, 0.9999, 0.9999, 9.998e-05, 0.9999, 0.0001, 9.998e-05, 0.9999, 9.998e-05, 0.9999, 0.9999, 9.998e-05, 0.9999, 0.0001, 9.998e-05, 0.9999, 9.998e-05, 0.9999, 0.9999, 9.998e-05, 0.9999, 0.0001, 9.998e-05])
me_plane_031.materials.append(mat_bush_leaves)
me_plane_031.use_remesh_preserve_volume = False
me_plane_031.use_remesh_preserve_attributes = False
me_plane_031.use_mirror_vertex_groups = False
me_plane_031.update()
me_plane_031.normals_split_custom_set([tuple(v) for v in zip(*[iter([-0.8837, 0.08588, 0.4601, -0.6596, 0.7477, -0.07677, -0.9159, 0.3334, -0.2236, -1.0, 0.001895, 0.006991, -0.9802, 0.1805, 0.08113, -0.7262, 0.2668, 0.6336, -0.3503, 0.9042, 0.2442, -0.8243, 0.5535, -0.119, 0.08811, 0.961, 0.262, -0.6434, 0.7131, -0.2785, -0.9671, 0.2449, -0.06897, -0.8168, 0.1523, 0.5564, 0.2336, 0.8339, 0.5, 0.1263, 0.8714, -0.474, -0.7116, 0.6117, -0.3455, -0.8349, 0.4633, 0.297, -0.8445, 0.5079, 0.17, -0.4004, 0.8991, -0.1768, -0.6892, 0.637, -0.3452, -0.9154, 0.3843, -0.1199, -0.4025, 0.8974, -0.1806, -0.6145, 0.6811, -0.3981, -0.885, 0.4165, -0.2083, -0.8847, 0.4609, 0.0692, -0.1045, 0.619, 0.7784, 0.4608, 0.8521, -0.2482, -0.5296, 0.6998, -0.4793, -0.8909, 0.4322, 0.1396, 0.4071, 0.8645, -0.2948, -0.5097, 0.7462, -0.4282, -0.8136, 0.5462, 0.1995, 0.1543, 0.7628, 0.6279, 0.4006, 0.1003, 0.9107, 0.5019, 0.8085, 0.3073, -0.7552, 0.6531, -0.05647, -0.8667, 0.01387, 0.4987, -0.6375, 0.3187, -0.7014, -0.6783, 0.5085, -0.5303, -0.4726, 0.6189, -0.6273, -0.4312, 0.3353, -0.8376, -0.3235, 0.6902, -0.6473, -0.6139, 0.5053, -0.6064, -0.8294, 0.4992, -0.2508, -0.697, 0.7096, -0.1035, -0.6997, 0.6058, -0.3787, -0.4417, 0.5234, -0.7287, -0.5997, 0.3933, -0.6969, -0.7734, 0.4509, -0.4457, -0.762, 0.5921, -0.2623, -0.4731, 0.5245, -0.7079, -0.6615, 0.3425, -0.6671, -0.8426, 0.3947, -0.3663, -0.5002, 0.3824, -0.7769, -0.0965, 0.4238, -0.9006, -0.6017, -0.06265, -0.7963, -0.7404, 0.08934, -0.6662, -0.6954, 0.2415, -0.6768, -0.3329, 0.4336, -0.8374, -0.4413, 0.04069, -0.8965, -0.7896, -0.03402, -0.6126, -0.5936, 0.2929, -0.7496, -0.2856, 0.5294, -0.7989, -0.125, 0.3464, -0.9297, -0.5739, 0.08427, -0.8146, -0.7516, 0.07818, -0.655, -0.6433, 0.3432, -0.6844, -0.3572, 0.4476, -0.8198, -0.5686, 0.03419, -0.8219, -0.7011, 0.3727, -0.6079, -0.4943, 0.3328, -0.8031, -0.674, 0.09104, -0.7331, -0.8139, 0.173, -0.5546, -0.8153, 0.2084, -0.5403, -0.6872, 0.4005, -0.6061, -0.5054, 0.3406, -0.7928, -0.7018, 0.115, -0.703, -0.5401, 0.3087, -0.783, -0.4803, 0.05589, -0.8753, -0.8122, -0.08728, -0.5768, -0.7965, 0.1374, -0.5888, 0.6817, 0.1908, -0.7063, 0.8956, 0.357, -0.2654, 0.9985, 0.04615, -0.03007, 0.9421, -0.2398, -0.2344, 0.8473, 0.4332, -0.3072, 0.9923, 0.1235, 0.001326, 0.9736, -0.2098, -0.09028, 0.7033, 0.0934, -0.7047, 0.6511, 0.6455, -0.3992, 0.9741, 0.2262, 0.005425, 0.9521, -0.1723, -0.2525, 0.4224, 0.04211, -0.9054, 0.4451, 0.1556, -0.8819, 0.6402, 0.6468, -0.4146, 0.9627, 0.2663, -0.04704, 0.947, -0.0928, -0.3075, 0.2683, 0.4455, -0.8542, 0.8532, 0.4233, -0.3046, 0.9922, -0.001888, -0.1244, 0.6269, -0.2575, -0.7353, 0.6944, 0.2829, -0.6616, 0.9957, 0.03115, -0.08695, 0.8896, -0.4512, 0.07053, 0.1876, -0.5736, -0.7974, 0.3075, 0.9261, -0.2185, 0.9269, 0.3725, 0.04599, 0.8605, 0.04907, -0.5071, 0.1348, 0.3657, -0.9209, 0.6127, 0.6791, -0.4043, 0.9197, 0.3899, -0.0464, 0.9351, 0.1223, -0.3327, 0.6302, 0.2594, -0.7319, 0.5844, 0.27, -0.7652, 0.5402, 0.8354, -0.1017, 0.9187, 0.3459, 0.1905, 0.9756, 0.04046, -0.2159, 0.187, 0.9765, 0.1069, 0.9016, 0.399, 0.1671, 0.8485, 0.1881, -0.4946, 0.1008, 0.5504, -0.8288, 0.5752, 0.3819, -0.7234, 0.4328, 0.8805, -0.1934, 0.88, 0.4453, 0.1652, 0.9431, 0.191, -0.272, 0.9487, 0.2156, 0.2312, 0.8985, 0.3716, -0.2336, 0.5044, 0.8419, 0.1918, 0.6543, 0.357, 0.6667, 0.7854, 0.4224, 0.4525, 0.8284, 0.4465, -0.3382, -0.1028, 0.8143, -0.5713, -0.2293, 0.7836, 0.5774, 0.2892, -0.2279, 0.9297, 0.6866, -0.1338, 0.7146, 0.8191, 0.1721, 0.5473, 0.5773, 0.3702, 0.7278, 0.8707, 0.2082, 0.4456, 0.794, 0.415, 0.4443, 0.615, 0.08017, 0.7845, 0.7696, -0.007414, 0.6385, 0.877, 0.1401, 0.4597, 0.9391, 0.3089, 0.1508, 0.7782, 0.5085, 0.3686, 0.642, 0.1647, 0.7488, 0.952, 0.2083, 0.2242, 0.8923, 0.4193, 0.1674, 0.6829, 0.2524, 0.6855, 0.8345, 0.09594, 0.5426, 0.9306, 0.1708, 0.3236, 0.8956, 0.2915, 0.3359, 0.7459, 0.1732, 0.6432, 0.8328, 0.08576, 0.5469, 0.9605, 0.02882, 0.2768, 0.9472, 0.2665, 0.1785, 0.7212, 0.2674, 0.639, 0.7891, -0.01977, 0.614, 0.9576, 0.05254, 0.2831, 0.9087, 0.2746, 0.3145, 0.7198, 0.1347, 0.681, 0.8375, -0.08419, 0.5399, 0.8558, -0.02186, 0.5168, 0.9248, 0.2082, 0.3184, 0.7507, 0.3515, 0.5594, 0.6131, -0.04288, 0.7888, 0.5394, -0.1461, 0.8293, 0.816, -0.2188, 0.535, 0.924, 0.03287, 0.3809, 0.766, 0.2158, 0.6055, 0.7057, 0.1582, 0.6906, 0.6008, 0.7347, 0.315, -0.6888, 0.6633, 0.2925, -0.2029, -0.08732, 0.9753, 0.7963, 0.2792, 0.5367, 0.8562, 0.498, 0.1373, 0.3991, 0.8685, 0.294, 0.354, 0.3891, 0.8505, 0.7036, 0.08652, 0.7053, 0.8718, 0.3821, 0.3065, 0.4761, 0.8641, 0.1632, 0.01264, 0.2765, 0.9609, 0.2957, -0.163, 0.9413, 0.6347, -0.1351, 0.7608, 0.7793, 0.1309, 0.6128, 0.5818, 0.2978, 0.7569, 0.8799, 0.06514, -0.4707, 0.1671, -0.6885, -0.7057, -0.5422, -0.0303, -0.8397, 0.1703, 0.392, -0.9041, -0.3773, -0.09195, -0.9215, 0.07887, 0.4226, -0.9029, 0.8333, 0.2585, -0.4886, 0.7511, -0.3517, -0.5587, -0.1797, 0.1983, -0.9635, 0.6605, 0.04559, -0.7494, 0.1727, -0.6718, -0.7203, -0.5874, -0.2269, -0.7768, -0.3042, 0.3335, -0.8923, 0.3484, 0.4432, -0.826, 0.4633, 0.03616, -0.8855, -0.4357, -0.02035, -0.8999, -0.1098, 0.2328, -0.9663, 0.1774, 0.7467, -0.6411, 0.8521, 0.423, -0.3081, 0.7542, -0.003978, -0.6566, -0.3299, 0.1295, -0.9351, -0.05457, 0.5503, -0.8332, 0.6693, 0.4794, -0.5677, 0.603, -0.0007617, -0.7977, -0.5575, 0.2921, -0.7771, -0.2222, 0.6967, -0.6821, 0.4241, 0.4368, -0.7933, -0.2582, 0.00214, -0.9661, -0.02691, 0.6931, -0.7204, 0.3874, 0.9214, -0.03108, 0.8895, 0.4248, -0.1681, 0.5909, 0.33, -0.7362, -0.3609, 0.9161, -0.1744, 0.7016, 0.7085, -0.07585, 0.486, 0.3366, -0.8065, -0.3411, 0.5067, -0.7918, -0.04199, 0.4382, -0.8979, -0.3318, 0.8384, -0.4324, 0.585, 0.809, -0.05667, 0.6972, 0.3526, -0.6242, -0.3633, 0.5484, -0.7532, -0.4129, 0.8836, -0.2207, 0.5085, 0.8516, -0.1272, 0.3818, 0.4587, -0.8024, 0.1981, 0.9152, 0.3509, 0.4618, 0.7317, -0.5013, -0.3601, 0.7025, -0.6138, -0.6643, 0.7471, 0.02392, 0.2255, 0.7535, -0.6175, -0.4626, 0.624, -0.6298, -0.7465, 0.6579, -0.09981, -0.1377, 0.9742, 0.179, -0.1731, 0.9797, 0.1009, -0.009133, 0.7417, -0.6707, -0.6104, 0.5928, -0.5253, -0.7732, 0.6341, -0.008639, 0.3413, 0.5716, -0.7462, -0.2903, 0.557, -0.7781, -0.5368, 0.7712, -0.3421, 0.1865, 0.9629, -0.1948, 0.9593, 0.2388, -0.1506, 0.8392, 0.3663, 0.402, 0.9376, 0.1216, 0.3256, 0.9996, 0.01802, -0.02034, 0.9982, 0.05864, -0.01465, 0.9351, 0.2486, 0.2527, 0.9026, 0.09132, 0.4208, 0.9782, -0.04651, 0.2025, 0.9834, 0.1614, 0.08261, 0.8785, 0.3417, 0.3338, 0.8037, 0.1308, 0.5805, 0.9453, 0.02703, 0.3251, 0.9691, 0.2108, 0.1278, 0.9108, 0.4029, 0.09067, 0.7383, 0.3664, 0.5662, 0.8717, 0.1966, 0.4489, 0.8633, 0.1693, 0.4754, 0.9626, 0.1839, 0.1987, 0.919, 0.3452, 0.1903, 0.7578, 0.3131, 0.5725, 0.9684, 0.1259, 0.2151, 0.9678, 0.248, 0.04238, 0.8322, 0.3322, 0.4439, 0.8485, 0.1576, 0.5052, 0.9161, 0.1531, 0.3706, 0.9907, 0.111, 0.07851, 0.961, 0.2757, 0.02111, 0.8372, 0.3245, 0.4402, 0.9795, -0.1929, 0.05793, 0.9959, 0.03805, 0.08175, 0.9497, -0.02805, 0.3118, 0.9169, -0.2239, 0.3304, 0.9321, 0.3504, -0.09135, 0.9769, 0.1509, 0.1513, 0.9896, -0.1368, 0.04356, 0.944, -0.1382, -0.2995, 0.9599, 0.08652, -0.2665, 0.9789, 0.2013, -0.03509, 0.9947, -0.03253, 0.09734, 0.9728, -0.2313, -0.01558, 0.9269, 0.06065, -0.3703, 0.9492, 0.2922, -0.1166, 0.996, 0.0421, 0.07944, 0.9768, -0.214, 0.002651, 0.9689, 0.1253, -0.2132, 0.9903, 0.1346, 0.03334, 0.9856, -0.1181, 0.1213, 0.959, -0.2794, -0.04727, 0.9729, 0.2148, -0.08568, 0.972, 0.1843, 0.146, 0.9916, -0.04105, 0.1223, 0.9894, -0.1107, -0.09429, 0.9921, -0.07405, 0.1015, 0.9283, -0.2882, 0.235, 0.8894, -0.4423, 0.1155, 0.9907, -0.1065, -0.08488, -0.8458, 0.3504, -0.4024, -0.5556, 0.4006, -0.7286, -0.6274, 0.0906, -0.7734, -0.9033, 0.08913, -0.4196, -0.7999, 0.3511, -0.4867, -0.6805, 0.1438, -0.7185, -0.885, -0.02258, -0.4651, -0.9561, 0.1682, -0.24, -0.735, 0.4366, -0.5188, -0.5106, 0.4369, -0.7405, -0.6165, 0.2141, -0.7576, -0.7989, 0.2416, -0.5508, -0.7865, 0.5121, -0.3451, -0.5179, 0.4576, -0.7228, -0.7188, 0.1749, -0.6728, -0.9011, 0.2401, -0.3611, -0.654, 0.6224, -0.43, -0.6473, 0.3686, -0.6672, -0.8813, 0.2196, -0.4185, -0.9167, 0.3728, -0.1438, -0.9352, 0.02385, -0.3534, -0.9925, 0.1133, -0.04482, -0.9075, 0.3706, -0.1977, -0.8321, 0.2355, -0.5022, -0.8919, 0.3809, -0.2437, -0.7599, 0.4045, -0.5088, -0.8178, 0.2056, -0.5376, -0.9373, 0.1695, -0.3044, -0.9962, 0.03086, -0.08104, -0.9311, 0.3616, 0.04861, -0.8082, 0.4891, -0.328, -0.9257, 0.1991, -0.3217, -0.7825, 0.5642, -0.2633, -0.8421, 0.3602, -0.4014, -0.9621, 0.1347, -0.2373, -0.9792, 0.2022, -0.01592, -0.6432, 0.6189, -0.4508, -0.7473, 0.3816, -0.5439, -0.9212, 0.2757, -0.2745, -0.8874, 0.4533, -0.08451, -0.7932, 0.5619, -0.2346, -0.7284, 0.4569, -0.5106, -0.8847, 0.247, -0.3953, -0.954, 0.2679, -0.1346, -0.4268, 0.8666, -0.2586, -0.6862, 0.606, -0.4023, -0.9199, 0.3498, -0.1773, -0.8927, 0.4416, 0.08988, -0.659, 0.715, -0.2333, -0.7342, 0.5122, -0.4456, -0.9412, 0.2437, -0.234, -0.9761, 0.2123, 0.04718, -0.9433, 0.3266, 0.06, -0.5584, 0.7604, -0.3316, -0.7566, 0.4902, -0.4327, -0.9499, 0.2453, -0.1935, -0.8418, 0.5345, -0.075, -0.8227, 0.4789, -0.3064, -0.9509, 0.2276, -0.2098, -0.9879, 0.155, 0.00139, 0.9889, -0.08939, 0.119, 0.9686, 0.1631, 0.1876, 0.8191, 0.1111, 0.5628, 0.867, -0.163, 0.4708, 0.9965, 0.02116, 0.08101, 0.9581, 0.1819, 0.2212, 0.9011, 0.08039, 0.426, 0.9541, -0.06506, 0.2924, 0.9599, 0.001932, 0.2803, 0.841, -0.1743, 0.5122, 0.8814, -0.3816, 0.2783, 0.9869, -0.1611, 0.006437, -0.483, 0.4824, -0.7307, -0.3336, 0.8607, -0.3846, 0.3716, 0.8463, -0.3817, -0.07308, 0.3967, -0.915, 0.5735, -0.7856, -0.2322, 0.9865, -0.01034, -0.1634, 0.916, -0.3331, 0.2235, 0.698, -0.6831, 0.2149, 0.5346, 0.4435, -0.7194, 0.9964, 0.08309, 0.01912, 0.8572, -0.4927, 0.1497, 0.5507, -0.7527, -0.3608, -0.4134, -0.1291, -0.9014, 0.1318, 0.6207, -0.7729, 0.9843, -0.1361, -0.1119, 0.504, -0.8319, -0.2322, 0.8, -0.00556, 0.6, 0.7132, 0.4243, 0.5579, 0.5346, 0.1697, 0.8279, 0.664, -0.2493, 0.7049, 0.7608, 0.1892, 0.6208, 0.5675, 0.1408, 0.8113, 0.6356, -0.3111, 0.7065, 0.7802, -0.1741, 0.6008, -0.1456, 0.955, 0.2584, -0.6548, 0.7379, -0.1636, -0.9439, 0.3287, -0.03062, -0.3446, 0.2194, 0.9127, -0.5632, -0.3901, -0.7285, -0.7289, 0.03831, -0.6835, -0.5761, 0.3759, -0.7258, -0.3124, 0.2271, -0.9224, -0.66, -0.1258, -0.7407, -0.8373, 0.1707, -0.5193, -0.7073, 0.4561, -0.5401, -0.5222, 0.3341, -0.7846, -0.5382, 0.2196, -0.8137, 0.01072, 0.6447, -0.7643, 0.8676, -0.26, -0.4239, -0.134, -0.6726, -0.7278, -0.4101, -0.4203, -0.8094, -0.6067, -0.08981, -0.7898, -0.5013, 0.2271, -0.8349, -0.259, 0.1114, -0.9594, -0.4657, 0.8692, 0.1664, -0.4288, 0.09806, 0.898, 0.5441, 0.03466, 0.8383, 0.3484, 0.7779, 0.523, 0.474, 0.4657, 0.7473, -0.264, 0.8488, 0.4581, -0.4181, 0.1181, 0.9007, 0.4279, -0.1329, 0.894, 0.4935, 0.6118, 0.6183, 0.08818, 0.1601, 0.9832, 0.5399, -0.3437, 0.7684, 0.7285, 0.02299, 0.6847, -0.8281, 0.5345, -0.1692, -0.6876, 0.6574, -0.3083, -0.7514, 0.4755, -0.4575, -0.8659, 0.339, -0.3679, -0.7656, 0.5849, -0.2679, -0.8964, 0.36, -0.2584, -0.9477, 0.3109, -0.07273, -0.7454, 0.6598, -0.09532, 0.9182, -0.1869, 0.3491, 0.8221, 0.2007, 0.5328, 0.6712, 0.008217, 0.7412, 0.7844, -0.3573, 0.507, 0.9054, -0.1131, 0.4092, 0.7323, -0.02692, 0.6804, 0.7057, -0.3819, 0.5968, 0.8353, -0.4407, 0.3288, 0.7476, -0.447, 0.4913, 0.7801, -0.5925, 0.2009, 0.9297, -0.3204, 0.1814, 0.8527, -0.1891, 0.487, 0.7346, -0.6211, 0.2733, 0.8855, -0.4645, -0.01511, 0.9699, -0.1243, 0.2092, 0.8532, -0.3626, 0.3749, 0.9888, -0.09895, 0.1118, 0.9221, -0.1797, 0.3426, 0.8161, -0.4641, 0.3445, 0.8249, -0.5503, 0.1293, 0.9682, -0.2494, -0.01786, 0.9683, -0.1504, 0.1994, 0.8654, -0.4205, 0.2726, 0.795, -0.5902, 0.1404, -0.7311, 0.5142, -0.4484, -0.8194, 0.223, -0.5281, -0.9369, 0.2565, -0.2376, -0.8002, 0.5823, -0.1436, -0.8837, 0.08588, 0.4601, -0.6596, 0.7477, -0.07677, -0.9159, 0.3334, -0.2236, -1.0, 0.001895, 0.006992, 0.08811, 0.961, 0.262, -0.6434, 0.7131, -0.2785, -0.9671, 0.2449, -0.06897, -0.8168, 0.1523, 0.5564, 0.4006, 0.1003, 0.9107, 0.5019, 0.8085, 0.3073, -0.7552, 0.6531, -0.05647, -0.8667, 0.01387, 0.4987, -0.6954, 0.2415, -0.6768, -0.3329, 0.4336, -0.8374, -0.4413, 0.04069, -0.8965, -0.7896, -0.03402, -0.6126, -0.5401, 0.3087, -0.783, -0.4803, 0.05589, -0.8753, -0.8122, -0.08728, -0.5768, -0.7965, 0.1374, -0.5888, 0.6944, 0.2829, -0.6616, 0.9957, 0.03115, -0.08695, 0.8896, -0.4512, 0.07053, 0.1876, -0.5736, -0.7974, 0.2892, -0.2279, 0.9297, 0.6866, -0.1338, 0.7146, 0.8191, 0.1721, 0.5473, 0.5773, 0.3702, 0.7278, 0.5394, -0.1461, 0.8293, 0.816, -0.2188, 0.535, 0.924, 0.03287, 0.3809, 0.766, 0.2158, 0.6055, 0.7071, 0.1652, 0.6875, 0.5922, 0.7417, 0.315, -0.6964, 0.6523, 0.2991, -0.1963, -0.09431, 0.976, 0.2957, -0.163, 0.9413, 0.6347, -0.1351, 0.7608, 0.7793, 0.1309, 0.6128, 0.5818, 0.2978, 0.7569, 0.8799, 0.06514, -0.4707, 0.1671, -0.6885, -0.7057, -0.5422, -0.0303, -0.8397, 0.1703, 0.392, -0.9041, -0.1797, 0.1983, -0.9635, 0.6605, 0.04559, -0.7494, 0.1727, -0.6718, -0.7203, -0.5874, -0.2269, -0.7768, -0.06522, 0.3542, -0.9329, -0.1706, -0.346, -0.9226, -0.7813, -0.2008, -0.591, -0.6448, 0.1657, -0.7462, 0.9795, -0.1929, 0.05794, 0.9959, 0.03805, 0.08175, 0.9497, -0.02805, 0.3118, 0.9169, -0.2239, 0.3304, 0.9921, -0.07405, 0.1015, 0.9283, -0.2882, 0.235, 0.8894, -0.4423, 0.1155, 0.9907, -0.1065, -0.08488, -0.8458, 0.3504, -0.4024, -0.5556, 0.4006, -0.7286, -0.6274, 0.0906, -0.7734, -0.9033, 0.08913, -0.4196, -0.7999, 0.3511, -0.4867, -0.6805, 0.1438, -0.7185, -0.885, -0.02258, -0.4651, -0.9561, 0.1682, -0.24, -0.9352, 0.02384, -0.3534, -0.9925, 0.1133, -0.04482, -0.9075, 0.3706, -0.1977, -0.8321, 0.2355, -0.5022, -0.9962, 0.03086, -0.08104, -0.9311, 0.3616, 0.04861, -0.8082, 0.4891, -0.328, -0.9257, 0.1991, -0.3217, -0.7825, 0.5642, -0.2633, -0.8421, 0.3602, -0.4014, -0.9621, 0.1347, -0.2373, -0.9792, 0.2022, -0.01592, -0.8418, 0.5345, -0.075, -0.8227, 0.4789, -0.3064, -0.9509, 0.2276, -0.2098, -0.9879, 0.155, 0.00139, 0.9599, 0.001932, 0.2803, 0.841, -0.1743, 0.5122, 0.8814, -0.3816, 0.2783, 0.9869, -0.1611, 0.006437])] * 3)])

# ---- objects
ob_bush_large = bpy.data.objects.new('Bush_Large', me_plane_031)

# ---- transforms, parenting, visibility, modifiers, constraints
ob_bush_large.location = (0.0, 0.0, 0.0)
ob_bush_large.rotation_euler = (-1.256, -2.743, 0.3933)
ob_bush_large.lineart.crease_threshold = 0.0

# ---- collection membership
col_collection_1.objects.link(ob_bush_large)

# ---- scene / render settings (as saved in the file)
scene.frame_start = 1; scene.frame_end = 250; scene.frame_set(0)
scene.render.engine = 'CYCLES'
scene.render.resolution_x = 1000
scene.render.resolution_y = 1000
scene.render.dither_intensity = 0.0
scene.cycles.samples = 200
scene.cycles.sampling_pattern = 'TABULATED_SOBOL'
scene.cycles.light_sampling_threshold = 0.0
scene.cycles.use_adaptive_sampling = False
scene.cycles.use_light_tree = False
scene.cycles.caustics_reflective = False
scene.cycles.caustics_refractive = False
scene.cycles.blur_glossy = 0.0
scene.cycles.max_bounces = 2
scene.cycles.pixel_filter_type = 'GAUSSIAN'
scene.cycles.sample_clamp_indirect = 0.0
scene.view_settings.view_transform = 'Standard'
bpy.context.view_layer.update()

# ---- added for rendering (the .blend has no active camera): camera
cam_auto = bpy.data.cameras.new('AutoCamera')
cam_auto.lens = 50.0
cam_auto.sensor_width = 36.0
cam_auto.clip_end = 1000.0
ob_auto_camera = bpy.data.objects.new('AutoCamera', cam_auto)
scene.collection.objects.link(ob_auto_camera)
ob_auto_camera.location = (4.0074, -4.83217, 3.60821)
ob_auto_camera.rotation_euler = (1.09748, -7.21219e-08, 0.694738)
scene.camera = ob_auto_camera
bpy.context.view_layer.update()
